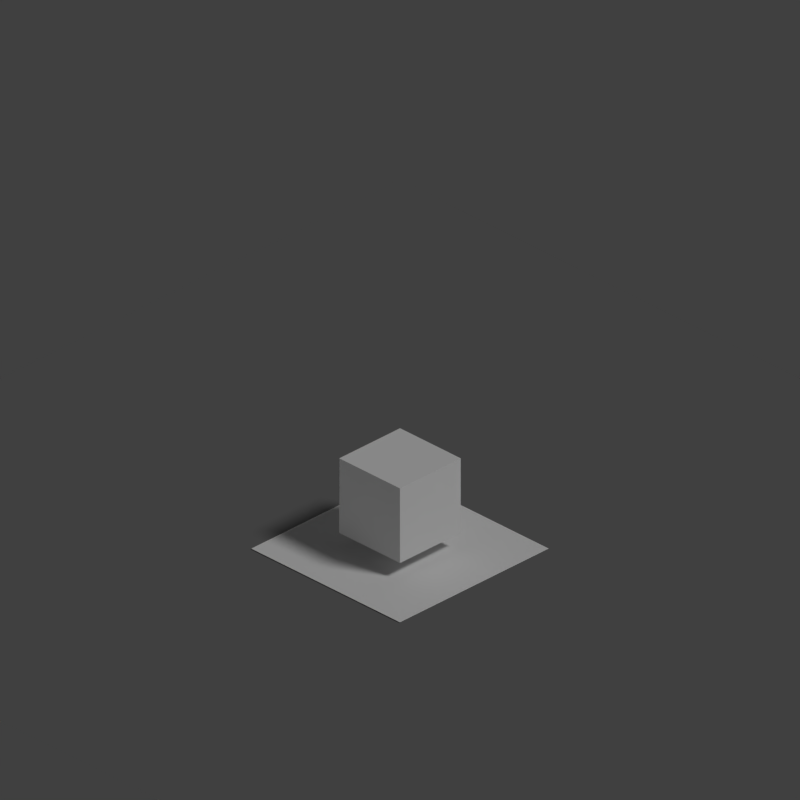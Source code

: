 # Source: basic2-8.blend  (saved by Blender 2.80.75; exported with 4.5.12 LTS)
import bpy
from mathutils import Matrix  # noqa: F401  (used for matrix-valued properties, if any)

bpy.ops.wm.read_factory_settings(use_empty=True)
scene = bpy.context.scene
scene.name = 'Scene'

# ---- collections
col_collection_1 = bpy.data.collections.new('Collection 1'); scene.collection.children.link(col_collection_1)

# ---- world
world_world = bpy.data.worlds.new('World'); scene.world = world_world
world_world.color = (0.05088, 0.05088, 0.05088)
world_world.use_sun_shadow = False
world_world.sun_shadow_jitter_overblur = 0.0
world_world.cycles.sampling_method = 'MANUAL'
world_world.light_settings.ao_factor = 0.4

# ---- cameras
cam_camera = bpy.data.cameras.new('Camera')
cam_camera.type = 'ORTHO'
cam_camera.clip_end = 100.0
cam_camera.lens = 35.0
cam_camera.sensor_width = 32.0
cam_camera.sensor_height = 18.0
cam_camera.ortho_scale = 7.6
cam_camera.dof.focus_distance = 0.0

# ---- lights
light_lamp = bpy.data.lights.new('Lamp', 'SUN')
light_lamp.transmission_factor = 0.0
light_lamp.cutoff_distance = 30.0
light_lamp.angle = 0.1993
light_lamp.energy = 1.0
light_lamp.shadow_buffer_clip_start = 1.001
light_lamp.shadow_soft_size = 0.1
light_lamp.shadow_cascade_max_distance = 1000.0

# ---- meshes
me_cube = bpy.data.meshes.new('Cube')
me_cube.from_pydata([(-1.0, -1.0, -1.0), (-1.0, -1.0, 1.0), (-1.0, 1.0, -1.0), (-1.0, 1.0, 1.0), (1.0, -1.0, -1.0), (1.0, -1.0, 1.0), (1.0, 1.0, -1.0), (1.0, 1.0, 1.0)], [], [(0, 1, 3, 2), (2, 3, 7, 6), (6, 7, 5, 4), (4, 5, 1, 0), (2, 6, 4, 0), (7, 3, 1, 5)])
_uv = me_cube.uv_layers.new(name='UVMap')
_uv.uv.foreach_set('vector', [0.375, 0.0, 0.625, 0.0, 0.625, 0.25, 0.375, 0.25, 0.375, 0.25, 0.625, 0.25, 0.625, 0.5, 0.375, 0.5, 0.375, 0.5, 0.625, 0.5, 0.625, 0.75, 0.375, 0.75, 0.375, 0.75, 0.625, 0.75, 0.625, 1.0, 0.375, 1.0, 0.125, 0.5, 0.375, 0.5, 0.375, 0.75, 0.125, 0.75, 0.625, 0.5, 0.875, 0.5, 0.875, 0.75, 0.625, 0.75])
me_cube.use_remesh_preserve_volume = False
me_cube.use_remesh_preserve_attributes = False
me_cube.use_mirror_vertex_groups = False
me_cube.update()
me_plane = bpy.data.meshes.new('Plane')
me_plane.from_pydata([(-1.0, -1.0, 0.0), (1.0, -1.0, 0.0), (-1.0, 1.0, 0.0), (1.0, 1.0, 0.0)], [], [(0, 1, 3, 2)])
me_plane.use_remesh_preserve_volume = False
me_plane.use_remesh_preserve_attributes = False
me_plane.use_mirror_vertex_groups = False
me_plane.update()
me_plane_001 = bpy.data.meshes.new('Plane.001')
me_plane_001.from_pydata([(-2.0, -2.0, 0.0), (2.0, -2.0, 0.0), (-2.0, 2.0, 0.0), (2.0, 2.0, 0.0)], [], [(0, 1, 3, 2)])
_uv = me_plane_001.uv_layers.new(name='UVMap')
_uv.uv.foreach_set('vector', [0.0, 0.0, 1.0, 0.0, 1.0, 1.0, 0.0, 1.0])
me_plane_001.use_remesh_preserve_volume = False
me_plane_001.use_remesh_preserve_attributes = False
me_plane_001.use_mirror_vertex_groups = False
me_plane_001.update()

# ---- objects
ob_cube = bpy.data.objects.new('Cube', me_cube)
ob_plane_001 = bpy.data.objects.new('Plane.001', me_plane)
ob_plane_receiveshadows = bpy.data.objects.new('Plane_ReceiveShadows', me_plane_001)
ob_camera = bpy.data.objects.new('Camera', cam_camera)
ob_lamp = bpy.data.objects.new('Lamp', light_lamp)

# ---- transforms, parenting, visibility, modifiers, constraints
ob_cube.location = (0.0, 0.0, 0.5797)
ob_cube.scale = (0.4082, 0.4082, 0.4082)
ob_cube.lineart.crease_threshold = 0.0
ob_plane_001.location = (0.0, 0.0, 0.0)
ob_plane_001.lineart.crease_threshold = 0.0
ob_plane_receiveshadows.location = (0.0, 0.0, -0.01)
ob_plane_receiveshadows.scale = (2.5, 2.5, 1.66)
ob_plane_receiveshadows.is_shadow_catcher = True
ob_plane_receiveshadows.lineart.crease_threshold = 0.0
_m = ob_plane_receiveshadows.modifiers.new('Array', 'ARRAY')
_m.count = 5
_m.constant_offset_displace = (0.0, 0.0, 0.0)
ob_camera.location = (10.0, -10.0, 9.7)
ob_camera.rotation_euler = (1.052, 0.0, 0.7854)
ob_camera.lock_rotations_4d = False
ob_camera.empty_display_type = 'ARROWS'
ob_camera.color = (0.0, 0.0, 0.0, 0.0)
ob_camera.display_type = 'WIRE'
ob_camera.lineart.crease_threshold = 0.0
ob_lamp.parent = ob_camera
ob_lamp.matrix_parent_inverse = Matrix(((0.7071, 0.7071, -2.088e-08, 7.203e-07), (-0.3503, 0.3503, 0.8686, -1.419), (0.6142, -0.6142, 0.4955, -17.09), (0.0, 0.0, 0.0, 1.0)))
ob_lamp.location = (6.089, 1.005, 8.972)
ob_lamp.rotation_euler = (0.6503, 0.05522, 1.866)
ob_lamp.lock_rotations_4d = False
ob_lamp.empty_display_type = 'ARROWS'
ob_lamp.color = (0.0, 0.0, 0.0, 0.0)
ob_lamp.lineart.crease_threshold = 0.0

# ---- collection membership
scene.collection.objects.link(ob_cube)
col_collection_1.objects.link(ob_plane_001)
col_collection_1.objects.link(ob_plane_receiveshadows)
col_collection_1.objects.link(ob_camera)
col_collection_1.objects.link(ob_lamp)

# ---- scene / render settings (as saved in the file)
scene.camera = ob_camera
scene.frame_start = 1; scene.frame_end = 3; scene.frame_set(1)
scene.render.engine = 'CYCLES'
scene.render.resolution_x = 128
scene.render.resolution_y = 128
scene.render.dither_intensity = 0.0
scene.render.film_transparent = True
scene.cycles.use_denoising = False
scene.cycles.samples = 256
scene.cycles.sampling_pattern = 'TABULATED_SOBOL'
scene.cycles.use_adaptive_sampling = False
scene.cycles.use_light_tree = False
scene.cycles.blur_glossy = 0.0
scene.cycles.sample_clamp_indirect = 0.0
scene.view_settings.view_transform = 'Standard'
bpy.context.view_layer.update()
